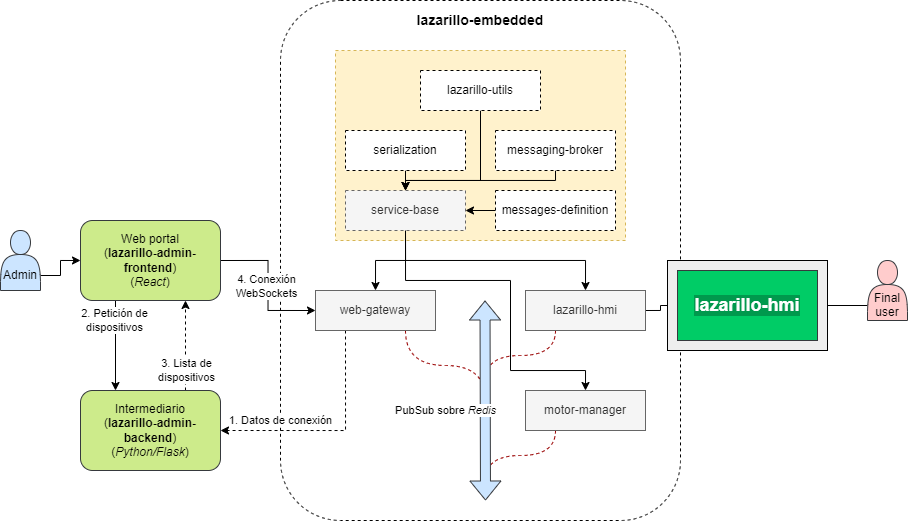

The diagram above was exported from draw.io. Its source (the exported page's mxGraphModel, read from the mxfile embedded in the PNG):
<mxGraphModel dx="1422" dy="1959" grid="1" gridSize="10" guides="1" tooltips="1" connect="1" arrows="1" fold="1" page="1" pageScale="1" pageWidth="827" pageHeight="1169" math="0" shadow="0">
  <root>
    <mxCell id="0" />
    <mxCell id="1" parent="0" />
    <mxCell id="DNS06o-oBsqswFKDRdYN-3" value="" style="rounded=1;whiteSpace=wrap;html=1;dashed=1;shadow=0;glass=0;" parent="1" vertex="1">
      <mxGeometry x="440" y="-20" width="400" height="520" as="geometry" />
    </mxCell>
    <mxCell id="DNS06o-oBsqswFKDRdYN-4" style="edgeStyle=orthogonalEdgeStyle;rounded=0;orthogonalLoop=1;jettySize=auto;html=1;exitX=1;exitY=0.75;exitDx=0;exitDy=0;entryX=0;entryY=0.5;entryDx=0;entryDy=0;" parent="1" source="DNS06o-oBsqswFKDRdYN-1" target="DNS06o-oBsqswFKDRdYN-2" edge="1">
      <mxGeometry relative="1" as="geometry" />
    </mxCell>
    <mxCell id="DNS06o-oBsqswFKDRdYN-1" value="&lt;br&gt;&lt;br&gt;Admin" style="shape=actor;whiteSpace=wrap;html=1;fillColor=#cce5ff;strokeColor=#36393d;" parent="1" vertex="1">
      <mxGeometry x="160" y="210" width="40" height="60" as="geometry" />
    </mxCell>
    <mxCell id="DNS06o-oBsqswFKDRdYN-6" style="edgeStyle=orthogonalEdgeStyle;rounded=0;orthogonalLoop=1;jettySize=auto;html=1;exitX=1;exitY=0.5;exitDx=0;exitDy=0;entryX=0;entryY=0.5;entryDx=0;entryDy=0;" parent="1" source="DNS06o-oBsqswFKDRdYN-2" target="DNS06o-oBsqswFKDRdYN-5" edge="1">
      <mxGeometry relative="1" as="geometry">
        <mxPoint x="414" y="340" as="sourcePoint" />
      </mxGeometry>
    </mxCell>
    <mxCell id="J6BBehDKlYRXD4JEuBhD-1" value="4. Conexión&lt;br&gt;WebSockets" style="edgeLabel;html=1;align=center;verticalAlign=middle;resizable=0;points=[];" parent="DNS06o-oBsqswFKDRdYN-6" connectable="0" vertex="1">
      <mxGeometry x="0.2087" y="-2" relative="1" as="geometry">
        <mxPoint y="-14" as="offset" />
      </mxGeometry>
    </mxCell>
    <mxCell id="J6BBehDKlYRXD4JEuBhD-5" style="edgeStyle=orthogonalEdgeStyle;rounded=0;orthogonalLoop=1;jettySize=auto;html=1;exitX=0.25;exitY=1;exitDx=0;exitDy=0;entryX=0.25;entryY=0;entryDx=0;entryDy=0;" parent="1" source="DNS06o-oBsqswFKDRdYN-2" target="J6BBehDKlYRXD4JEuBhD-2" edge="1">
      <mxGeometry relative="1" as="geometry" />
    </mxCell>
    <mxCell id="J6BBehDKlYRXD4JEuBhD-6" value="2. Petición de&lt;br&gt;dispositivos" style="edgeLabel;html=1;align=center;verticalAlign=middle;resizable=0;points=[];" parent="J6BBehDKlYRXD4JEuBhD-5" connectable="0" vertex="1">
      <mxGeometry x="0.2444" y="-1" relative="1" as="geometry">
        <mxPoint y="-36" as="offset" />
      </mxGeometry>
    </mxCell>
    <mxCell id="DNS06o-oBsqswFKDRdYN-2" value="Web portal&lt;br&gt;(&lt;b&gt;lazarillo-admin-frontend&lt;/b&gt;)&lt;br&gt;(&lt;i&gt;React&lt;/i&gt;)" style="rounded=1;whiteSpace=wrap;html=1;fillColor=#cdeb8b;strokeColor=#36393d;" parent="1" vertex="1">
      <mxGeometry x="240" y="200" width="140" height="80" as="geometry" />
    </mxCell>
    <mxCell id="DNS06o-oBsqswFKDRdYN-12" style="edgeStyle=orthogonalEdgeStyle;orthogonalLoop=1;jettySize=auto;html=1;exitX=0.75;exitY=1;exitDx=0;exitDy=0;endArrow=none;endFill=0;curved=1;dashed=1;fillColor=#f8cecc;strokeColor=#990000;" parent="1" source="DNS06o-oBsqswFKDRdYN-5" edge="1">
      <mxGeometry relative="1" as="geometry">
        <mxPoint x="645" y="380" as="targetPoint" />
      </mxGeometry>
    </mxCell>
    <mxCell id="J6BBehDKlYRXD4JEuBhD-3" style="edgeStyle=orthogonalEdgeStyle;rounded=0;orthogonalLoop=1;jettySize=auto;html=1;exitX=0.25;exitY=1;exitDx=0;exitDy=0;entryX=1;entryY=0.5;entryDx=0;entryDy=0;dashed=1;" parent="1" source="DNS06o-oBsqswFKDRdYN-5" target="J6BBehDKlYRXD4JEuBhD-2" edge="1">
      <mxGeometry relative="1" as="geometry" />
    </mxCell>
    <mxCell id="J6BBehDKlYRXD4JEuBhD-4" value="1. Datos de conexión" style="edgeLabel;html=1;align=center;verticalAlign=middle;resizable=0;points=[];" parent="J6BBehDKlYRXD4JEuBhD-3" connectable="0" vertex="1">
      <mxGeometry x="0.4696" relative="1" as="geometry">
        <mxPoint y="-10" as="offset" />
      </mxGeometry>
    </mxCell>
    <mxCell id="DNS06o-oBsqswFKDRdYN-5" value="web-gateway" style="rounded=0;whiteSpace=wrap;html=1;shadow=0;glass=0;fillColor=#f5f5f5;strokeColor=#666666;fontColor=#333333;" parent="1" vertex="1">
      <mxGeometry x="475" y="270" width="120" height="40" as="geometry" />
    </mxCell>
    <mxCell id="DNS06o-oBsqswFKDRdYN-7" value="&lt;b&gt;&lt;font style=&quot;font-size: 14px;&quot;&gt;lazarillo-embedded&lt;/font&gt;&lt;/b&gt;" style="text;html=1;strokeColor=none;fillColor=none;align=center;verticalAlign=middle;whiteSpace=wrap;rounded=0;shadow=0;glass=0;" parent="1" vertex="1">
      <mxGeometry x="460" y="-20" width="360" height="40" as="geometry" />
    </mxCell>
    <mxCell id="DNS06o-oBsqswFKDRdYN-14" style="edgeStyle=orthogonalEdgeStyle;orthogonalLoop=1;jettySize=auto;html=1;exitX=0.25;exitY=1;exitDx=0;exitDy=0;endArrow=none;endFill=0;curved=1;fillColor=#f8cecc;strokeColor=#990000;dashed=1;" parent="1" source="DNS06o-oBsqswFKDRdYN-13" edge="1">
      <mxGeometry relative="1" as="geometry">
        <mxPoint x="645" y="360" as="targetPoint" />
      </mxGeometry>
    </mxCell>
    <mxCell id="DNS06o-oBsqswFKDRdYN-24" style="edgeStyle=orthogonalEdgeStyle;rounded=0;orthogonalLoop=1;jettySize=auto;html=1;exitX=1;exitY=0.5;exitDx=0;exitDy=0;entryX=0;entryY=0.5;entryDx=0;entryDy=0;fontSize=18;fontColor=#FFFFFF;endArrow=none;endFill=0;strokeColor=default;" parent="1" source="DNS06o-oBsqswFKDRdYN-13" target="DNS06o-oBsqswFKDRdYN-22" edge="1">
      <mxGeometry relative="1" as="geometry">
        <Array as="points">
          <mxPoint x="820" y="290" />
        </Array>
      </mxGeometry>
    </mxCell>
    <mxCell id="DNS06o-oBsqswFKDRdYN-13" value="lazarillo-hmi" style="rounded=0;whiteSpace=wrap;html=1;shadow=0;glass=0;fillColor=#f5f5f5;strokeColor=#666666;fontColor=#333333;" parent="1" vertex="1">
      <mxGeometry x="685" y="270" width="120" height="40" as="geometry" />
    </mxCell>
    <mxCell id="DNS06o-oBsqswFKDRdYN-25" value="" style="group" parent="1" connectable="0" vertex="1">
      <mxGeometry x="827" y="240" width="160" height="90" as="geometry" />
    </mxCell>
    <mxCell id="DNS06o-oBsqswFKDRdYN-22" value="" style="rounded=0;whiteSpace=wrap;html=1;shadow=0;glass=0;fillColor=#eeeeee;strokeColor=default;" parent="DNS06o-oBsqswFKDRdYN-25" vertex="1">
      <mxGeometry width="160" height="90" as="geometry" />
    </mxCell>
    <mxCell id="DNS06o-oBsqswFKDRdYN-23" value="lazarillo-hmi" style="rounded=0;whiteSpace=wrap;html=1;shadow=0;glass=0;strokeColor=#36393d;fillColor=#00CC66;fontStyle=1;fontColor=#FFFFFF;fontSize=18;labelBackgroundColor=#00994D;labelBorderColor=none;" parent="DNS06o-oBsqswFKDRdYN-25" vertex="1">
      <mxGeometry x="10" y="10" width="140" height="70" as="geometry" />
    </mxCell>
    <mxCell id="DNS06o-oBsqswFKDRdYN-27" style="edgeStyle=orthogonalEdgeStyle;rounded=0;orthogonalLoop=1;jettySize=auto;html=1;exitX=0;exitY=0.75;exitDx=0;exitDy=0;entryX=1;entryY=0.5;entryDx=0;entryDy=0;fontSize=12;fontColor=#000000;endArrow=none;endFill=0;strokeColor=default;" parent="1" source="DNS06o-oBsqswFKDRdYN-26" target="DNS06o-oBsqswFKDRdYN-22" edge="1">
      <mxGeometry relative="1" as="geometry" />
    </mxCell>
    <mxCell id="DNS06o-oBsqswFKDRdYN-26" value="&lt;br&gt;&lt;br&gt;Final&lt;br&gt;user" style="shape=actor;whiteSpace=wrap;html=1;rounded=1;shadow=0;glass=0;labelBackgroundColor=none;labelBorderColor=none;fontSize=12;strokeColor=#36393d;fillColor=#ffcccc;fontColor=#000000;" parent="1" vertex="1">
      <mxGeometry x="1027" y="240" width="40" height="60" as="geometry" />
    </mxCell>
    <mxCell id="EZcQDnTAs9H0_pW3Mjy9-5" style="edgeStyle=orthogonalEdgeStyle;rounded=0;orthogonalLoop=1;jettySize=auto;html=1;exitX=0.25;exitY=1;exitDx=0;exitDy=0;dashed=1;endArrow=none;endFill=0;strokeColor=#990000;curved=1;" parent="1" source="EZcQDnTAs9H0_pW3Mjy9-4" edge="1">
      <mxGeometry relative="1" as="geometry">
        <mxPoint x="645" y="460" as="targetPoint" />
      </mxGeometry>
    </mxCell>
    <mxCell id="EZcQDnTAs9H0_pW3Mjy9-4" value="motor-manager" style="rounded=0;whiteSpace=wrap;html=1;shadow=0;glass=0;fillColor=#f5f5f5;fontColor=#333333;strokeColor=#666666;" parent="1" vertex="1">
      <mxGeometry x="685" y="370" width="120" height="40" as="geometry" />
    </mxCell>
    <mxCell id="J6BBehDKlYRXD4JEuBhD-7" style="edgeStyle=orthogonalEdgeStyle;rounded=0;orthogonalLoop=1;jettySize=auto;html=1;exitX=0.75;exitY=0;exitDx=0;exitDy=0;entryX=0.75;entryY=1;entryDx=0;entryDy=0;dashed=1;" parent="1" source="J6BBehDKlYRXD4JEuBhD-2" target="DNS06o-oBsqswFKDRdYN-2" edge="1">
      <mxGeometry relative="1" as="geometry" />
    </mxCell>
    <mxCell id="J6BBehDKlYRXD4JEuBhD-8" value="3. Lista de&lt;br&gt;dispositivos" style="edgeLabel;html=1;align=center;verticalAlign=middle;resizable=0;points=[];" parent="J6BBehDKlYRXD4JEuBhD-7" connectable="0" vertex="1">
      <mxGeometry x="0.2444" y="-1" relative="1" as="geometry">
        <mxPoint y="36" as="offset" />
      </mxGeometry>
    </mxCell>
    <mxCell id="J6BBehDKlYRXD4JEuBhD-2" value="Intermediario&lt;br&gt;(&lt;b&gt;lazarillo-admin-backend&lt;/b&gt;)&lt;br&gt;(&lt;i&gt;Python/Flask&lt;/i&gt;)" style="rounded=1;whiteSpace=wrap;html=1;fillColor=#cdeb8b;strokeColor=#36393d;" parent="1" vertex="1">
      <mxGeometry x="240" y="370" width="140" height="80" as="geometry" />
    </mxCell>
    <mxCell id="DNS06o-oBsqswFKDRdYN-10" value="" style="shape=flexArrow;endArrow=classic;startArrow=classic;html=1;rounded=0;fillColor=#cce5ff;strokeColor=#36393d;" parent="1" edge="1">
      <mxGeometry width="100" height="100" relative="1" as="geometry">
        <mxPoint x="645" y="480" as="sourcePoint" />
        <mxPoint x="644.5" y="280" as="targetPoint" />
      </mxGeometry>
    </mxCell>
    <mxCell id="DNS06o-oBsqswFKDRdYN-11" value="PubSub sobre &lt;i&gt;Redis&lt;/i&gt;" style="edgeLabel;html=1;align=center;verticalAlign=middle;resizable=0;points=[];" parent="DNS06o-oBsqswFKDRdYN-10" connectable="0" vertex="1">
      <mxGeometry x="0.2231" y="1" relative="1" as="geometry">
        <mxPoint x="-39" y="32" as="offset" />
      </mxGeometry>
    </mxCell>
    <mxCell id="DNS06o-oBsqswFKDRdYN-17" value="" style="rounded=0;whiteSpace=wrap;html=1;shadow=0;glass=0;dashed=1;fillColor=#fff2cc;strokeColor=#d6b656;" parent="1" vertex="1">
      <mxGeometry x="495" y="30" width="290" height="190" as="geometry" />
    </mxCell>
    <mxCell id="FW3Me1cUpyQEiv7GEDLT-12" style="edgeStyle=orthogonalEdgeStyle;rounded=0;orthogonalLoop=1;jettySize=auto;html=1;exitX=0;exitY=0.5;exitDx=0;exitDy=0;entryX=1;entryY=0.5;entryDx=0;entryDy=0;fontSize=13;" edge="1" parent="1" source="DNS06o-oBsqswFKDRdYN-16" target="DNS06o-oBsqswFKDRdYN-8">
      <mxGeometry relative="1" as="geometry" />
    </mxCell>
    <mxCell id="DNS06o-oBsqswFKDRdYN-16" value="messages-definition" style="rounded=0;whiteSpace=wrap;html=1;shadow=0;glass=0;dashed=1;" parent="1" vertex="1">
      <mxGeometry x="655" y="170" width="120" height="40" as="geometry" />
    </mxCell>
    <mxCell id="FW3Me1cUpyQEiv7GEDLT-3" style="edgeStyle=orthogonalEdgeStyle;rounded=0;orthogonalLoop=1;jettySize=auto;html=1;exitX=0.5;exitY=1;exitDx=0;exitDy=0;entryX=0.5;entryY=0;entryDx=0;entryDy=0;" edge="1" parent="1" source="DNS06o-oBsqswFKDRdYN-8" target="DNS06o-oBsqswFKDRdYN-5">
      <mxGeometry relative="1" as="geometry" />
    </mxCell>
    <mxCell id="FW3Me1cUpyQEiv7GEDLT-4" style="edgeStyle=orthogonalEdgeStyle;rounded=0;orthogonalLoop=1;jettySize=auto;html=1;exitX=0.5;exitY=1;exitDx=0;exitDy=0;entryX=0.5;entryY=0;entryDx=0;entryDy=0;" edge="1" parent="1" source="DNS06o-oBsqswFKDRdYN-8" target="DNS06o-oBsqswFKDRdYN-13">
      <mxGeometry relative="1" as="geometry" />
    </mxCell>
    <mxCell id="FW3Me1cUpyQEiv7GEDLT-5" style="edgeStyle=orthogonalEdgeStyle;rounded=0;orthogonalLoop=1;jettySize=auto;html=1;exitX=0.5;exitY=1;exitDx=0;exitDy=0;entryX=0.5;entryY=0;entryDx=0;entryDy=0;" edge="1" parent="1" source="DNS06o-oBsqswFKDRdYN-8" target="EZcQDnTAs9H0_pW3Mjy9-4">
      <mxGeometry relative="1" as="geometry">
        <Array as="points">
          <mxPoint x="565" y="260" />
          <mxPoint x="670" y="260" />
          <mxPoint x="670" y="350" />
          <mxPoint x="745" y="350" />
        </Array>
      </mxGeometry>
    </mxCell>
    <mxCell id="DNS06o-oBsqswFKDRdYN-8" value="service-base" style="rounded=0;whiteSpace=wrap;html=1;shadow=0;glass=0;dashed=1;fillColor=#f5f5f5;fontColor=#333333;strokeColor=#666666;" parent="1" vertex="1">
      <mxGeometry x="505" y="170" width="120" height="40" as="geometry" />
    </mxCell>
    <mxCell id="FW3Me1cUpyQEiv7GEDLT-2" style="edgeStyle=orthogonalEdgeStyle;rounded=0;orthogonalLoop=1;jettySize=auto;html=1;exitX=0.5;exitY=1;exitDx=0;exitDy=0;entryX=0.5;entryY=0;entryDx=0;entryDy=0;" edge="1" parent="1" source="FW3Me1cUpyQEiv7GEDLT-1" target="DNS06o-oBsqswFKDRdYN-8">
      <mxGeometry relative="1" as="geometry" />
    </mxCell>
    <mxCell id="FW3Me1cUpyQEiv7GEDLT-1" value="serialization" style="rounded=0;whiteSpace=wrap;html=1;shadow=0;glass=0;dashed=1;" vertex="1" parent="1">
      <mxGeometry x="505" y="110" width="120" height="40" as="geometry" />
    </mxCell>
    <mxCell id="FW3Me1cUpyQEiv7GEDLT-16" style="edgeStyle=orthogonalEdgeStyle;rounded=0;orthogonalLoop=1;jettySize=auto;html=1;exitX=0.5;exitY=1;exitDx=0;exitDy=0;entryX=0.5;entryY=0;entryDx=0;entryDy=0;fontSize=13;" edge="1" parent="1" source="FW3Me1cUpyQEiv7GEDLT-13" target="DNS06o-oBsqswFKDRdYN-8">
      <mxGeometry relative="1" as="geometry">
        <Array as="points">
          <mxPoint x="715" y="160" />
          <mxPoint x="565" y="160" />
        </Array>
      </mxGeometry>
    </mxCell>
    <mxCell id="FW3Me1cUpyQEiv7GEDLT-13" value="messaging-broker" style="rounded=0;whiteSpace=wrap;html=1;shadow=0;glass=0;dashed=1;" vertex="1" parent="1">
      <mxGeometry x="655" y="110" width="120" height="40" as="geometry" />
    </mxCell>
    <mxCell id="FW3Me1cUpyQEiv7GEDLT-15" style="edgeStyle=orthogonalEdgeStyle;rounded=0;orthogonalLoop=1;jettySize=auto;html=1;exitX=0.5;exitY=1;exitDx=0;exitDy=0;entryX=0.5;entryY=0;entryDx=0;entryDy=0;fontSize=13;" edge="1" parent="1" source="FW3Me1cUpyQEiv7GEDLT-14" target="DNS06o-oBsqswFKDRdYN-8">
      <mxGeometry relative="1" as="geometry">
        <Array as="points">
          <mxPoint x="640" y="160" />
          <mxPoint x="565" y="160" />
        </Array>
      </mxGeometry>
    </mxCell>
    <mxCell id="FW3Me1cUpyQEiv7GEDLT-14" value="lazarillo-utils" style="rounded=0;whiteSpace=wrap;html=1;shadow=0;glass=0;dashed=1;" vertex="1" parent="1">
      <mxGeometry x="580" y="50" width="120" height="40" as="geometry" />
    </mxCell>
  </root>
</mxGraphModel>